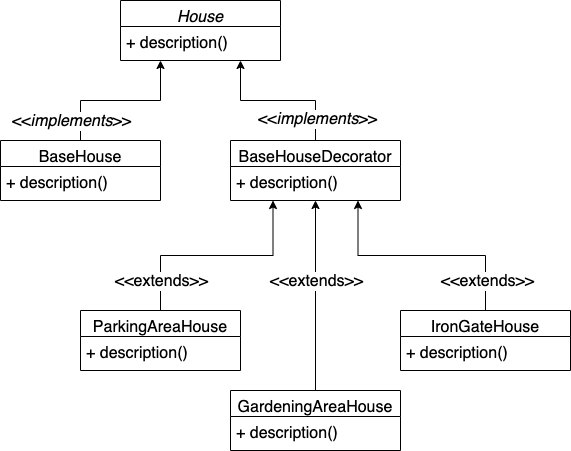

The diagram above was exported from draw.io. Its source (the exported page's mxGraphModel, read from the mxfile embedded in the PNG):
<mxGraphModel dx="946" dy="557" grid="1" gridSize="10" guides="1" tooltips="1" connect="1" arrows="1" fold="1" page="1" pageScale="1" pageWidth="827" pageHeight="1169" math="0" shadow="0">
  <root>
    <mxCell id="WIyWlLk6GJQsqaUBKTNV-0" />
    <mxCell id="WIyWlLk6GJQsqaUBKTNV-1" parent="WIyWlLk6GJQsqaUBKTNV-0" />
    <mxCell id="zkfFHV4jXpPFQw0GAbJ--0" value="House" style="swimlane;fontStyle=2;align=center;verticalAlign=top;childLayout=stackLayout;horizontal=1;startSize=26;horizontalStack=0;resizeParent=1;resizeLast=0;collapsible=1;marginBottom=0;rounded=0;shadow=0;strokeWidth=1;fontSize=16;" parent="WIyWlLk6GJQsqaUBKTNV-1" vertex="1">
      <mxGeometry x="240" y="110" width="160" height="60" as="geometry">
        <mxRectangle x="230" y="140" width="160" height="26" as="alternateBounds" />
      </mxGeometry>
    </mxCell>
    <mxCell id="zkfFHV4jXpPFQw0GAbJ--5" value="+ description()" style="text;align=left;verticalAlign=top;spacingLeft=4;spacingRight=4;overflow=hidden;rotatable=0;points=[[0,0.5],[1,0.5]];portConstraint=eastwest;fontSize=16;" parent="zkfFHV4jXpPFQw0GAbJ--0" vertex="1">
      <mxGeometry y="26" width="160" height="26" as="geometry" />
    </mxCell>
    <mxCell id="6jsqpzUsiWREJS9hGvdy-7" style="edgeStyle=orthogonalEdgeStyle;rounded=0;orthogonalLoop=1;jettySize=auto;html=1;entryX=0.25;entryY=1;entryDx=0;entryDy=0;fontSize=16;exitX=0.5;exitY=0;exitDx=0;exitDy=0;" edge="1" parent="WIyWlLk6GJQsqaUBKTNV-1" source="6jsqpzUsiWREJS9hGvdy-0" target="zkfFHV4jXpPFQw0GAbJ--0">
      <mxGeometry relative="1" as="geometry" />
    </mxCell>
    <mxCell id="6jsqpzUsiWREJS9hGvdy-8" value="&amp;lt;&amp;lt;&lt;i&gt;implements&lt;/i&gt;&amp;gt;&amp;gt;" style="edgeLabel;html=1;align=center;verticalAlign=middle;resizable=0;points=[];fontSize=16;" vertex="1" connectable="0" parent="6jsqpzUsiWREJS9hGvdy-7">
      <mxGeometry x="-0.7647" y="-1" relative="1" as="geometry">
        <mxPoint x="-11" y="-1" as="offset" />
      </mxGeometry>
    </mxCell>
    <mxCell id="6jsqpzUsiWREJS9hGvdy-0" value="BaseHouse" style="swimlane;fontStyle=0;align=center;verticalAlign=top;childLayout=stackLayout;horizontal=1;startSize=26;horizontalStack=0;resizeParent=1;resizeLast=0;collapsible=1;marginBottom=0;rounded=0;shadow=0;strokeWidth=1;fontSize=16;" vertex="1" parent="WIyWlLk6GJQsqaUBKTNV-1">
      <mxGeometry x="120" y="250" width="160" height="60" as="geometry">
        <mxRectangle x="230" y="140" width="160" height="26" as="alternateBounds" />
      </mxGeometry>
    </mxCell>
    <mxCell id="6jsqpzUsiWREJS9hGvdy-1" value="+ description()" style="text;align=left;verticalAlign=top;spacingLeft=4;spacingRight=4;overflow=hidden;rotatable=0;points=[[0,0.5],[1,0.5]];portConstraint=eastwest;fontSize=16;" vertex="1" parent="6jsqpzUsiWREJS9hGvdy-0">
      <mxGeometry y="26" width="160" height="26" as="geometry" />
    </mxCell>
    <mxCell id="6jsqpzUsiWREJS9hGvdy-18" style="edgeStyle=orthogonalEdgeStyle;rounded=0;orthogonalLoop=1;jettySize=auto;html=1;entryX=0.25;entryY=1;entryDx=0;entryDy=0;fontSize=16;" edge="1" parent="WIyWlLk6GJQsqaUBKTNV-1" source="6jsqpzUsiWREJS9hGvdy-3" target="6jsqpzUsiWREJS9hGvdy-21">
      <mxGeometry relative="1" as="geometry" />
    </mxCell>
    <mxCell id="6jsqpzUsiWREJS9hGvdy-19" value="&amp;lt;&amp;lt;extends&amp;gt;&amp;gt;" style="edgeLabel;html=1;align=center;verticalAlign=middle;resizable=0;points=[];fontSize=16;" vertex="1" connectable="0" parent="6jsqpzUsiWREJS9hGvdy-18">
      <mxGeometry x="-0.7059" y="1" relative="1" as="geometry">
        <mxPoint x="1" y="3" as="offset" />
      </mxGeometry>
    </mxCell>
    <mxCell id="6jsqpzUsiWREJS9hGvdy-3" value="ParkingAreaHouse" style="swimlane;fontStyle=0;align=center;verticalAlign=top;childLayout=stackLayout;horizontal=1;startSize=26;horizontalStack=0;resizeParent=1;resizeLast=0;collapsible=1;marginBottom=0;rounded=0;shadow=0;strokeWidth=1;fontSize=16;" vertex="1" parent="WIyWlLk6GJQsqaUBKTNV-1">
      <mxGeometry x="200" y="420" width="160" height="60" as="geometry">
        <mxRectangle x="230" y="140" width="160" height="26" as="alternateBounds" />
      </mxGeometry>
    </mxCell>
    <mxCell id="6jsqpzUsiWREJS9hGvdy-4" value="+ description()" style="text;align=left;verticalAlign=top;spacingLeft=4;spacingRight=4;overflow=hidden;rotatable=0;points=[[0,0.5],[1,0.5]];portConstraint=eastwest;fontSize=16;" vertex="1" parent="6jsqpzUsiWREJS9hGvdy-3">
      <mxGeometry y="26" width="160" height="26" as="geometry" />
    </mxCell>
    <mxCell id="6jsqpzUsiWREJS9hGvdy-16" style="edgeStyle=orthogonalEdgeStyle;rounded=0;orthogonalLoop=1;jettySize=auto;html=1;entryX=0.5;entryY=1;entryDx=0;entryDy=0;fontSize=16;" edge="1" parent="WIyWlLk6GJQsqaUBKTNV-1" source="6jsqpzUsiWREJS9hGvdy-14" target="6jsqpzUsiWREJS9hGvdy-21">
      <mxGeometry relative="1" as="geometry" />
    </mxCell>
    <mxCell id="6jsqpzUsiWREJS9hGvdy-20" value="&amp;lt;&amp;lt;extends&amp;gt;&amp;gt;" style="edgeLabel;html=1;align=center;verticalAlign=middle;resizable=0;points=[];fontSize=16;" vertex="1" connectable="0" parent="6jsqpzUsiWREJS9hGvdy-16">
      <mxGeometry x="-0.6848" relative="1" as="geometry">
        <mxPoint y="-80" as="offset" />
      </mxGeometry>
    </mxCell>
    <mxCell id="6jsqpzUsiWREJS9hGvdy-14" value="GardeningAreaHouse" style="swimlane;fontStyle=0;align=center;verticalAlign=top;childLayout=stackLayout;horizontal=1;startSize=26;horizontalStack=0;resizeParent=1;resizeLast=0;collapsible=1;marginBottom=0;rounded=0;shadow=0;strokeWidth=1;fontSize=16;" vertex="1" parent="WIyWlLk6GJQsqaUBKTNV-1">
      <mxGeometry x="350" y="500" width="170" height="60" as="geometry">
        <mxRectangle x="230" y="140" width="160" height="26" as="alternateBounds" />
      </mxGeometry>
    </mxCell>
    <mxCell id="6jsqpzUsiWREJS9hGvdy-15" value="+ description()" style="text;align=left;verticalAlign=top;spacingLeft=4;spacingRight=4;overflow=hidden;rotatable=0;points=[[0,0.5],[1,0.5]];portConstraint=eastwest;fontSize=16;" vertex="1" parent="6jsqpzUsiWREJS9hGvdy-14">
      <mxGeometry y="26" width="170" height="26" as="geometry" />
    </mxCell>
    <mxCell id="6jsqpzUsiWREJS9hGvdy-23" style="edgeStyle=orthogonalEdgeStyle;rounded=0;orthogonalLoop=1;jettySize=auto;html=1;entryX=0.75;entryY=1;entryDx=0;entryDy=0;fontSize=16;" edge="1" parent="WIyWlLk6GJQsqaUBKTNV-1" source="6jsqpzUsiWREJS9hGvdy-21" target="zkfFHV4jXpPFQw0GAbJ--0">
      <mxGeometry relative="1" as="geometry" />
    </mxCell>
    <mxCell id="6jsqpzUsiWREJS9hGvdy-25" value="&amp;lt;&amp;lt;&lt;i&gt;implements&lt;/i&gt;&amp;gt;&amp;gt;" style="edgeLabel;html=1;align=center;verticalAlign=middle;resizable=0;points=[];fontSize=16;" vertex="1" connectable="0" parent="6jsqpzUsiWREJS9hGvdy-23">
      <mxGeometry x="-0.7161" y="-1" relative="1" as="geometry">
        <mxPoint as="offset" />
      </mxGeometry>
    </mxCell>
    <mxCell id="6jsqpzUsiWREJS9hGvdy-21" value="BaseHouseDecorator" style="swimlane;fontStyle=0;align=center;verticalAlign=top;childLayout=stackLayout;horizontal=1;startSize=26;horizontalStack=0;resizeParent=1;resizeLast=0;collapsible=1;marginBottom=0;rounded=0;shadow=0;strokeWidth=1;fontSize=16;" vertex="1" parent="WIyWlLk6GJQsqaUBKTNV-1">
      <mxGeometry x="350" y="250" width="170" height="60" as="geometry">
        <mxRectangle x="230" y="140" width="160" height="26" as="alternateBounds" />
      </mxGeometry>
    </mxCell>
    <mxCell id="6jsqpzUsiWREJS9hGvdy-22" value="+ description()" style="text;align=left;verticalAlign=top;spacingLeft=4;spacingRight=4;overflow=hidden;rotatable=0;points=[[0,0.5],[1,0.5]];portConstraint=eastwest;fontSize=16;" vertex="1" parent="6jsqpzUsiWREJS9hGvdy-21">
      <mxGeometry y="26" width="170" height="26" as="geometry" />
    </mxCell>
    <mxCell id="6jsqpzUsiWREJS9hGvdy-28" style="edgeStyle=orthogonalEdgeStyle;rounded=0;orthogonalLoop=1;jettySize=auto;html=1;entryX=0.75;entryY=1;entryDx=0;entryDy=0;fontSize=16;" edge="1" parent="WIyWlLk6GJQsqaUBKTNV-1" source="6jsqpzUsiWREJS9hGvdy-26" target="6jsqpzUsiWREJS9hGvdy-21">
      <mxGeometry relative="1" as="geometry" />
    </mxCell>
    <mxCell id="6jsqpzUsiWREJS9hGvdy-29" value="&amp;lt;&amp;lt;extends&amp;gt;&amp;gt;" style="edgeLabel;html=1;align=center;verticalAlign=middle;resizable=0;points=[];fontSize=16;" vertex="1" connectable="0" parent="6jsqpzUsiWREJS9hGvdy-28">
      <mxGeometry x="-0.7474" y="-1" relative="1" as="geometry">
        <mxPoint as="offset" />
      </mxGeometry>
    </mxCell>
    <mxCell id="6jsqpzUsiWREJS9hGvdy-26" value="IronGateHouse" style="swimlane;fontStyle=0;align=center;verticalAlign=top;childLayout=stackLayout;horizontal=1;startSize=26;horizontalStack=0;resizeParent=1;resizeLast=0;collapsible=1;marginBottom=0;rounded=0;shadow=0;strokeWidth=1;fontSize=16;" vertex="1" parent="WIyWlLk6GJQsqaUBKTNV-1">
      <mxGeometry x="520" y="420" width="170" height="60" as="geometry">
        <mxRectangle x="230" y="140" width="160" height="26" as="alternateBounds" />
      </mxGeometry>
    </mxCell>
    <mxCell id="6jsqpzUsiWREJS9hGvdy-27" value="+ description()" style="text;align=left;verticalAlign=top;spacingLeft=4;spacingRight=4;overflow=hidden;rotatable=0;points=[[0,0.5],[1,0.5]];portConstraint=eastwest;fontSize=16;" vertex="1" parent="6jsqpzUsiWREJS9hGvdy-26">
      <mxGeometry y="26" width="170" height="26" as="geometry" />
    </mxCell>
  </root>
</mxGraphModel>